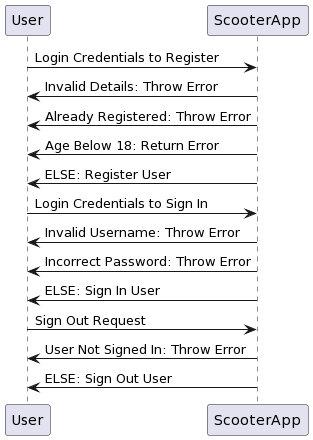

The diagram above was rendered by PlantUML. Its source (embedded in the PNG):
@startuml
User -> ScooterApp: Login Credentials to Register
ScooterApp -> User: Invalid Details: Throw Error
ScooterApp -> User: Already Registered: Throw Error
ScooterApp -> User: Age Below 18: Return Error
ScooterApp -> User: ELSE: Register User
User -> ScooterApp: Login Credentials to Sign In
ScooterApp -> User: Invalid Username: Throw Error
ScooterApp -> User: Incorrect Password: Throw Error
ScooterApp -> User: ELSE: Sign In User
User -> ScooterApp: Sign Out Request
ScooterApp -> User: User Not Signed In: Throw Error
ScooterApp -> User: ELSE: Sign Out User
@enduml